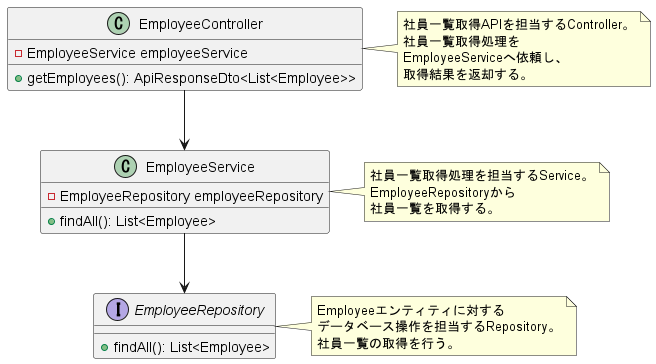

The diagram above was rendered by PlantUML. Its source (embedded in the PNG):
@startuml

class EmployeeController {
    - EmployeeService employeeService
    + getEmployees(): ApiResponseDto<List<Employee>>
}

note right of EmployeeController
社員一覧取得APIを担当するController。
社員一覧取得処理を
EmployeeServiceへ依頼し、
取得結果を返却する。
end note

class EmployeeService {
    - EmployeeRepository employeeRepository
    + findAll(): List<Employee>
}

note right of EmployeeService
社員一覧取得処理を担当するService。
EmployeeRepositoryから
社員一覧を取得する。
end note

interface EmployeeRepository {
    + findAll(): List<Employee>
}

note right of EmployeeRepository
Employeeエンティティに対する
データベース操作を担当するRepository。
社員一覧の取得を行う。
end note

EmployeeController --> EmployeeService
EmployeeService --> EmployeeRepository

@enduml